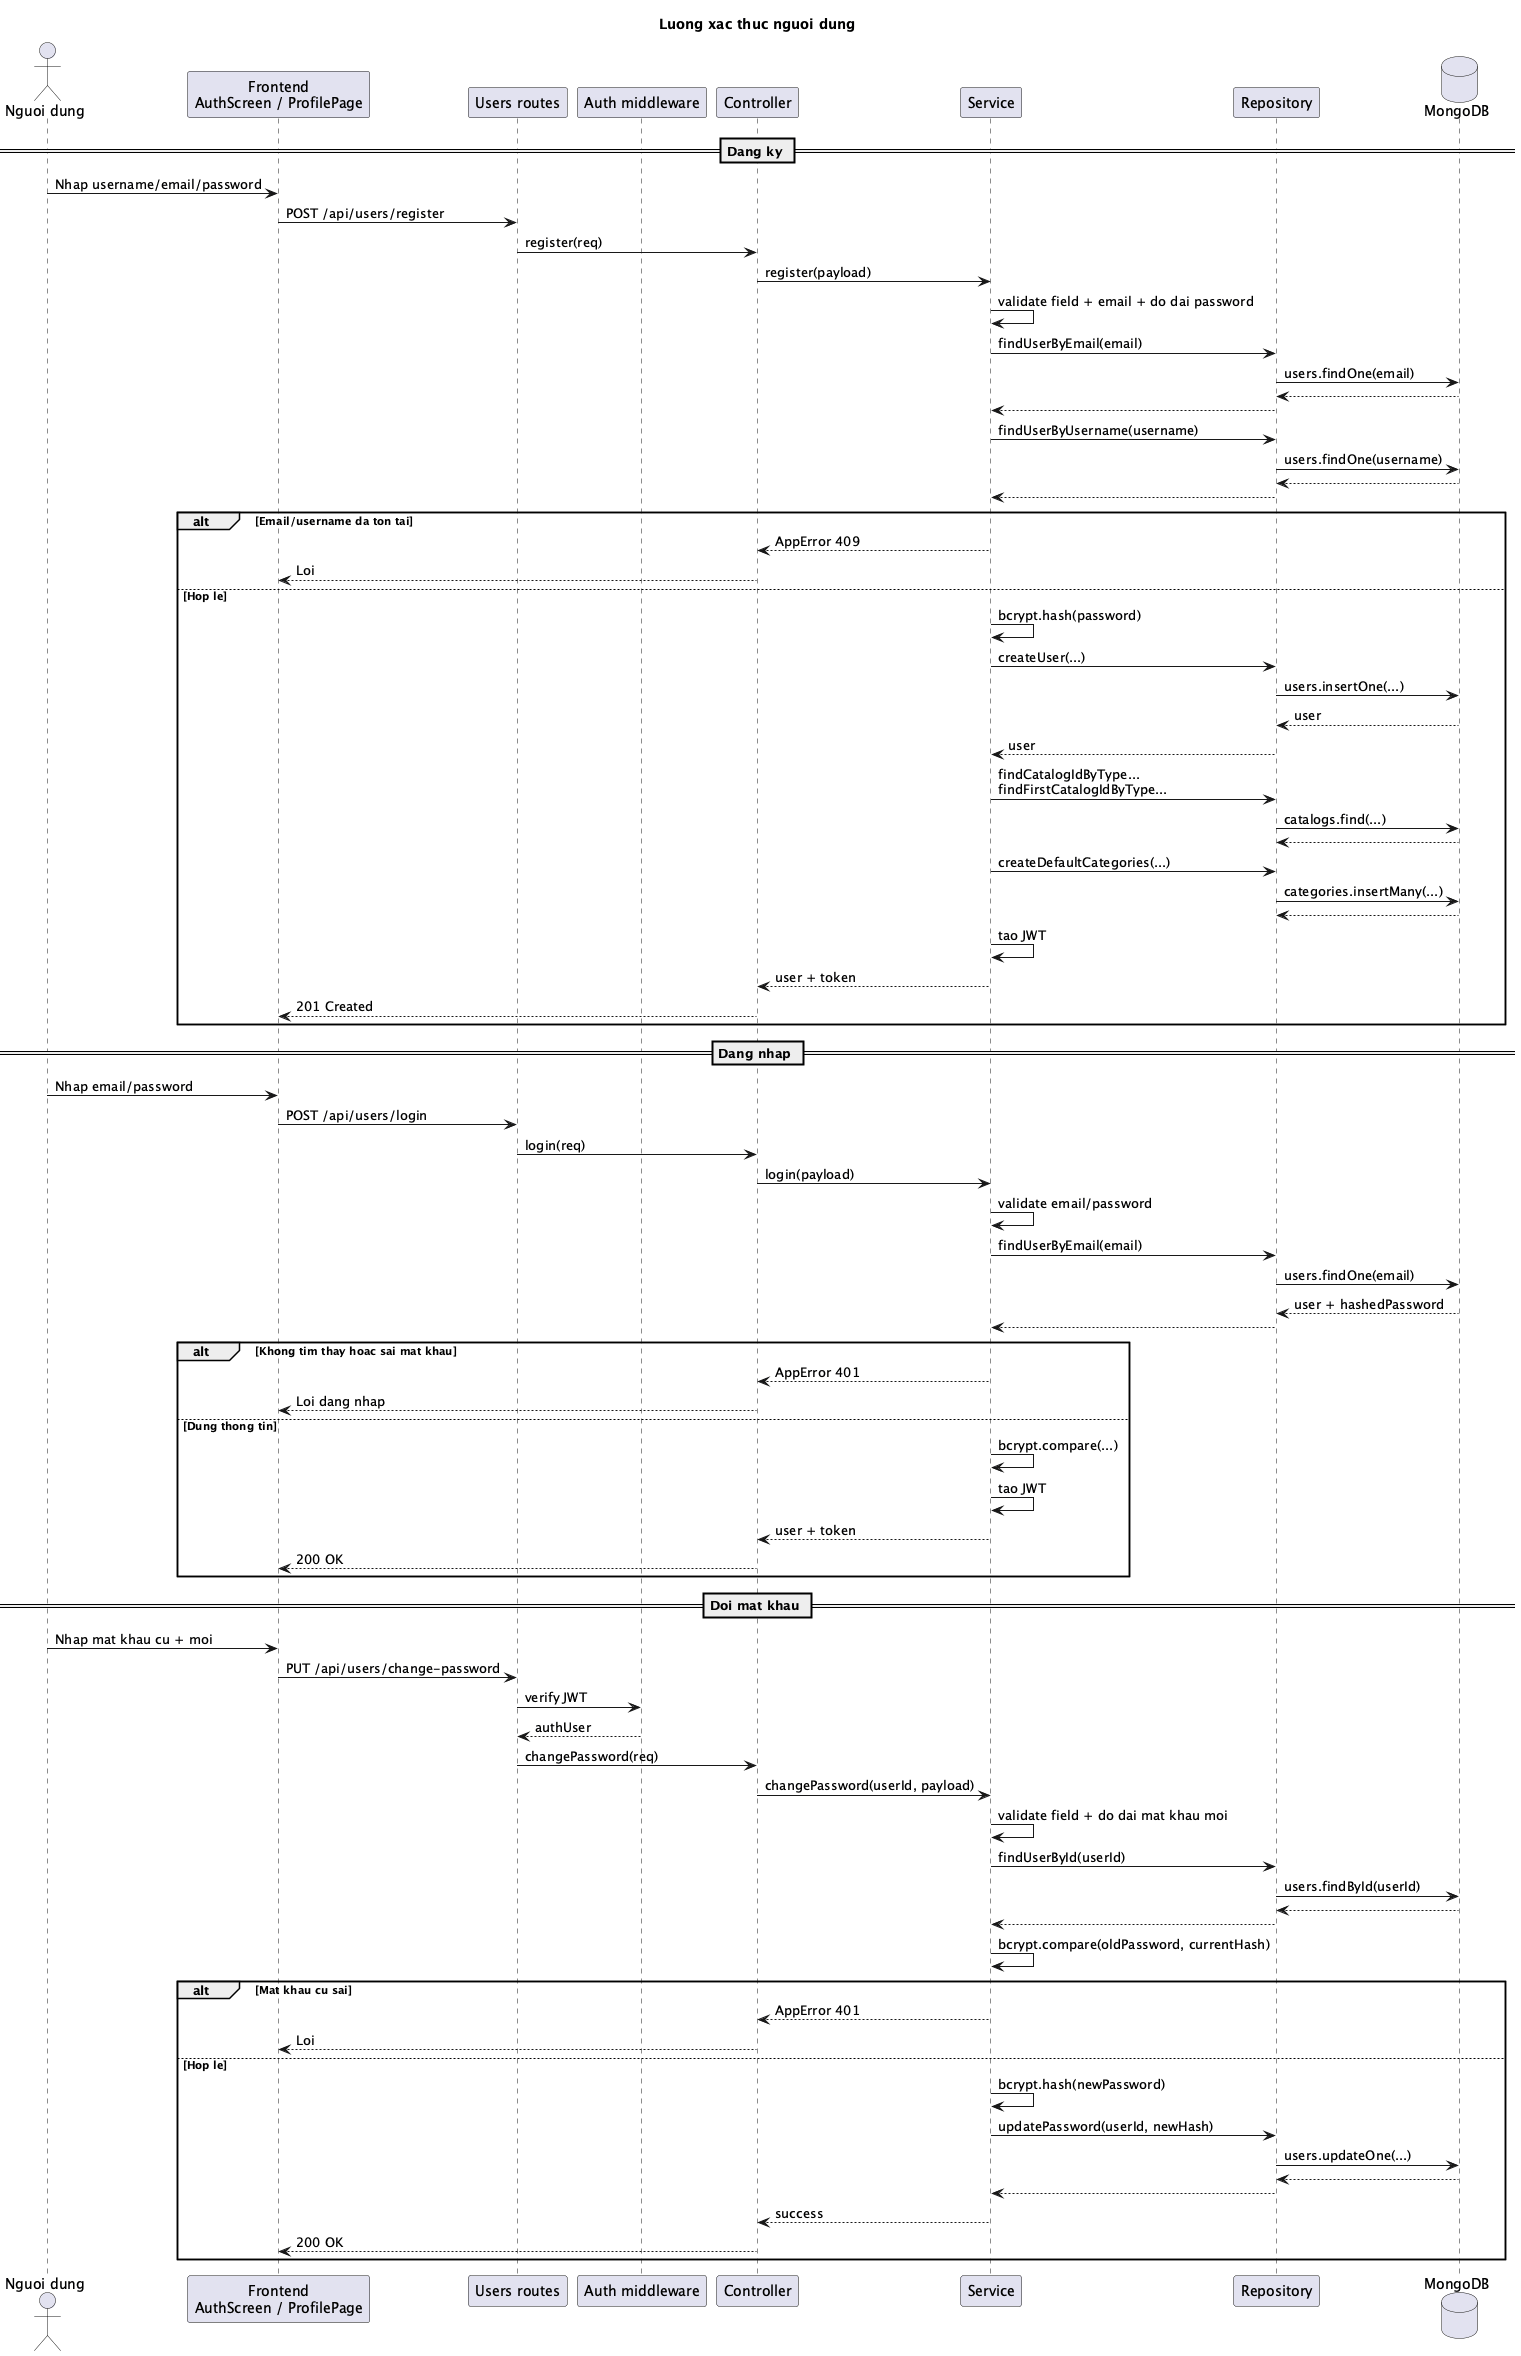

The diagram above was rendered by PlantUML. Its source (embedded in the PNG):
@startuml
title Luong xac thuc nguoi dung

skinparam shadowing false

actor "Nguoi dung" as User
participant "Frontend\nAuthScreen / ProfilePage" as FE
participant "Users routes" as Route
participant "Auth middleware" as Auth
participant "Controller" as Controller
participant "Service" as Service
participant "Repository" as Repo
database "MongoDB" as DB

== Dang ky ==
User -> FE : Nhap username/email/password
FE -> Route : POST /api/users/register
Route -> Controller : register(req)
Controller -> Service : register(payload)
Service -> Service : validate field + email + do dai password
Service -> Repo : findUserByEmail(email)
Repo -> DB : users.findOne(email)
DB --> Repo
Repo --> Service
Service -> Repo : findUserByUsername(username)
Repo -> DB : users.findOne(username)
DB --> Repo
Repo --> Service
alt Email/username da ton tai
  Service --> Controller : AppError 409
  Controller --> FE : Loi
else Hop le
  Service -> Service : bcrypt.hash(password)
  Service -> Repo : createUser(...)
  Repo -> DB : users.insertOne(...)
  DB --> Repo : user
  Repo --> Service : user
  Service -> Repo : findCatalogIdByType...\nfindFirstCatalogIdByType...
  Repo -> DB : catalogs.find(...)
  DB --> Repo
  Service -> Repo : createDefaultCategories(...)
  Repo -> DB : categories.insertMany(...)
  DB --> Repo
  Service -> Service : tao JWT
  Service --> Controller : user + token
  Controller --> FE : 201 Created
end

== Dang nhap ==
User -> FE : Nhap email/password
FE -> Route : POST /api/users/login
Route -> Controller : login(req)
Controller -> Service : login(payload)
Service -> Service : validate email/password
Service -> Repo : findUserByEmail(email)
Repo -> DB : users.findOne(email)
DB --> Repo : user + hashedPassword
Repo --> Service
alt Khong tim thay hoac sai mat khau
  Service --> Controller : AppError 401
  Controller --> FE : Loi dang nhap
else Dung thong tin
  Service -> Service : bcrypt.compare(...)
  Service -> Service : tao JWT
  Service --> Controller : user + token
  Controller --> FE : 200 OK
end

== Doi mat khau ==
User -> FE : Nhap mat khau cu + moi
FE -> Route : PUT /api/users/change-password
Route -> Auth : verify JWT
Auth --> Route : authUser
Route -> Controller : changePassword(req)
Controller -> Service : changePassword(userId, payload)
Service -> Service : validate field + do dai mat khau moi
Service -> Repo : findUserById(userId)
Repo -> DB : users.findById(userId)
DB --> Repo
Repo --> Service
Service -> Service : bcrypt.compare(oldPassword, currentHash)
alt Mat khau cu sai
  Service --> Controller : AppError 401
  Controller --> FE : Loi
else Hop le
  Service -> Service : bcrypt.hash(newPassword)
  Service -> Repo : updatePassword(userId, newHash)
  Repo -> DB : users.updateOne(...)
  DB --> Repo
  Repo --> Service
  Service --> Controller : success
  Controller --> FE : 200 OK
end

@enduml